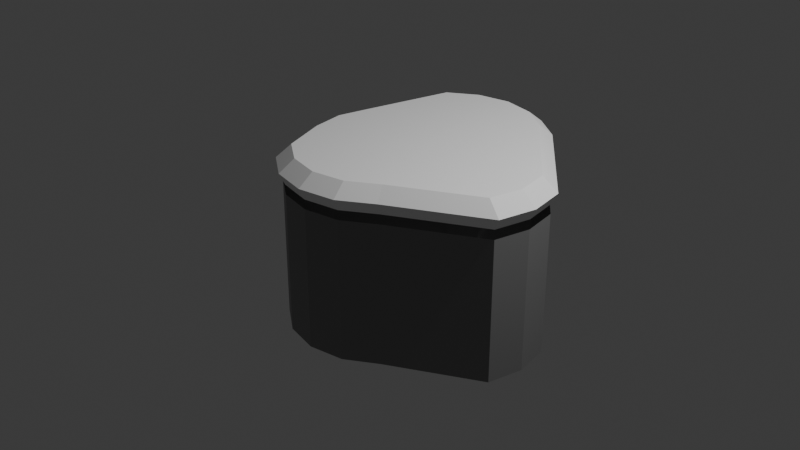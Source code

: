 # Source: VerschneiterFelsen.blend  (saved by Blender 4.3.32; exported with 4.5.12 LTS)
import bpy
from mathutils import Matrix  # noqa: F401  (used for matrix-valued properties, if any)

bpy.ops.wm.read_factory_settings(use_empty=True)
scene = bpy.context.scene
scene.name = 'Scene'

# ---- collections
col_setting = bpy.data.collections.new('Setting'); scene.collection.children.link(col_setting)
col_plattform2 = bpy.data.collections.new('Plattform2'); scene.collection.children.link(col_plattform2)

# ---- materials (node trees are filled in below, after node groups)
mat_felsen = bpy.data.materials.new('Felsen')
mat_schnee = bpy.data.materials.new('Schnee')

# ---- material node trees
mat_felsen.use_nodes = True; mat_felsen.node_tree.nodes.clear()
_N = mat_felsen.node_tree.nodes; _L = mat_felsen.node_tree.links
n0 = _N.new('ShaderNodeBsdfPrincipled'); n0.name = 'Principled BSDF'; n0.location = (10, 300)
n0.inputs[0].default_value = (0.2199, 0.2199, 0.2199, 1.0)
n1 = _N.new('ShaderNodeOutputMaterial'); n1.name = 'Material Output'; n1.location = (300, 300)
_L.new(n0.outputs[0], n1.inputs[0])
n1.is_active_output = True
mat_schnee.use_nodes = True; mat_schnee.node_tree.nodes.clear()
_N = mat_schnee.node_tree.nodes; _L = mat_schnee.node_tree.links
n0 = _N.new('ShaderNodeBsdfPrincipled'); n0.name = 'Principled BSDF'; n0.location = (10, 300)
n0.inputs[0].default_value = (1.0, 1.0, 1.0, 1.0)
n0.inputs[2].default_value = 1.0
n1 = _N.new('ShaderNodeOutputMaterial'); n1.name = 'Material Output'; n1.location = (300, 300)
_L.new(n0.outputs[0], n1.inputs[0])
n1.is_active_output = True

# ---- world
world_world = bpy.data.worlds.new('World'); scene.world = world_world
world_world.use_nodes = True; world_world.node_tree.nodes.clear()
_N = world_world.node_tree.nodes; _L = world_world.node_tree.links
n0 = _N.new('ShaderNodeOutputWorld'); n0.name = 'World Output'; n0.location = (300, 300)
n1 = _N.new('ShaderNodeBackground'); n1.name = 'Background'; n1.location = (10, 300)
n1.inputs[0].default_value = (0.05088, 0.05088, 0.05088, 1.0)
_L.new(n1.outputs[0], n0.inputs[0])
n0.is_active_output = True
world_world.color = (0.05088, 0.05088, 0.05088)
world_world.sun_shadow_jitter_overblur = 0.0

# ---- cameras
cam_camera = bpy.data.cameras.new('Camera')
cam_camera.clip_end = 100.0
cam_camera.ortho_scale = 7.314

# ---- lights
light_light = bpy.data.lights.new('Light', 'POINT')
light_light.energy = 1000.0
light_light.shadow_soft_size = 0.1

# ---- meshes
me_cylinder = bpy.data.meshes.new('Cylinder')
me_cylinder.from_pydata([(0.0, 1.7, -1.0), (0.0, 1.7, 0.5), (0.3827, 1.624, -1.0), (0.3827, 1.624, 0.5), (0.7071, 1.407, -1.0), (0.7071, 1.407, 0.5), (1.624, 0.3827, -1.0), (1.624, 0.3827, 0.5), (1.7, 0.0, -1.0), (1.7, 0.0, 0.5), (1.624, -0.3827, -1.0), (1.624, -0.3827, 0.5), (0.7071, -0.9071, -1.0), (0.7071, -0.9071, 0.5), (0.3827, -1.124, -1.0), (0.3827, -1.124, 0.5), (0.0, -1.2, -1.0), (0.0, -1.2, 0.5), (-0.3827, -1.124, -1.0), (-0.3827, -1.124, 0.5), (-0.7071, -0.9071, -1.0), (-0.7071, -0.9071, 0.5), (-0.9239, -0.3827, -1.0), (-0.9239, -0.3827, 0.5), (-1.0, 0.0, -1.0), (-1.0, 0.0, 0.5), (-0.9239, 0.3827, -1.0), (-0.9239, 0.3827, 0.5), (-0.7071, 1.407, -1.0), (-0.7071, 1.407, 0.5), (-0.3827, 1.624, -1.0), (-0.3827, 1.624, 0.5)], [], [(0, 1, 3, 2), (2, 3, 5, 4), (4, 5, 7, 6), (6, 7, 9, 8), (8, 9, 11, 10), (10, 11, 13, 12), (12, 13, 15, 14), (14, 15, 17, 16), (16, 17, 19, 18), (18, 19, 21, 20), (20, 21, 23, 22), (22, 23, 25, 24), (24, 25, 27, 26), (26, 27, 29, 28), (28, 29, 31, 30), (30, 31, 1, 0)])
_uv = me_cylinder.uv_layers.new(name='UVMap')
_uv.uv.foreach_set('vector', [1.0, 0.5, 1.0, 1.0, 0.9375, 1.0, 0.9375, 0.5, 0.9375, 0.5, 0.9375, 1.0, 0.875, 1.0, 0.875, 0.5, 0.875, 0.5, 0.875, 1.0, 0.8125, 1.0, 0.8125, 0.5, 0.8125, 0.5, 0.8125, 1.0, 0.75, 1.0, 0.75, 0.5, 0.75, 0.5, 0.75, 1.0, 0.6875, 1.0, 0.6875, 0.5, 0.6875, 0.5, 0.6875, 1.0, 0.625, 1.0, 0.625, 0.5, 0.625, 0.5, 0.625, 1.0, 0.5625, 1.0, 0.5625, 0.5, 0.5625, 0.5, 0.5625, 1.0, 0.5, 1.0, 0.5, 0.5, 0.5, 0.5, 0.5, 1.0, 0.4375, 1.0, 0.4375, 0.5, 0.4375, 0.5, 0.4375, 1.0, 0.375, 1.0, 0.375, 0.5, 0.375, 0.5, 0.375, 1.0, 0.3125, 1.0, 0.3125, 0.5, 0.3125, 0.5, 0.3125, 1.0, 0.25, 1.0, 0.25, 0.5, 0.25, 0.5, 0.25, 1.0, 0.1875, 1.0, 0.1875, 0.5, 0.1875, 0.5, 0.1875, 1.0, 0.125, 1.0, 0.125, 0.5, 0.125, 0.5, 0.125, 1.0, 0.0625, 1.0, 0.0625, 0.5, 0.0625, 0.5, 0.0625, 1.0, 0.0, 1.0, 0.0, 0.5])
me_cylinder.materials.append(mat_felsen)
me_cylinder.update()
me_cylinder_001 = bpy.data.meshes.new('Cylinder.001')
me_cylinder_001.from_pydata([(-0.3456, -1.031, 0.7542), (-0.8477, 0.3663, 0.7542), (-0.6466, 1.317, 0.7542), (-0.3456, 1.518, 0.7542), (0.009477, 1.589, 0.7542), (0.3645, 1.518, 0.7542), (0.6655, 1.317, 0.7542), (1.516, 0.3663, 0.7542), (1.587, 0.01128, 0.7542), (1.516, -0.3438, 0.7542), (0.009477, -1.102, 0.7542), (0.6655, -0.8303, 0.7542), (0.3645, -1.031, 0.7542), (-0.6466, -0.8303, 0.7542), (-0.8477, -0.3438, 0.7542), (-0.9183, 0.01128, 0.7542), (-0.7431, 1.461, 0.62), (-0.9692, -0.4058, 0.62), (-0.7431, -0.9528, 0.62), (-0.4048, -1.179, 0.62), (0.3935, -1.179, 0.62), (-0.005636, -1.258, 0.62), (0.7318, -0.9528, 0.62), (1.688, -0.4058, 0.62), (1.767, -0.006709, 0.62), (1.688, 0.3924, 0.62), (0.7318, 1.461, 0.62), (0.3935, 1.687, 0.62), (-0.4048, 1.687, 0.62), (-0.005636, 1.766, 0.62), (-1.049, -0.006709, 0.62), (-0.9692, 0.3924, 0.62), (-0.3827, 1.624, 0.4972), (-0.7071, 1.407, 0.4972), (-0.9239, 0.3827, 0.4972), (-1.0, 0.0, 0.4972), (-0.9239, -0.3827, 0.4972), (-0.7071, -0.9071, 0.4972), (-0.3827, -1.124, 0.4972), (0.0, -1.2, 0.4972), (0.3827, -1.124, 0.4972), (0.7071, -0.9071, 0.4972), (1.624, -0.3827, 0.4972), (1.7, 0.0, 0.4972), (1.624, 0.3827, 0.4972), (0.7071, 1.407, 0.4972), (0.3827, 1.624, 0.4972), (0.0, 1.7, 0.4972)], [], [(26, 27, 5, 6), (35, 36, 17, 30), (37, 38, 19, 18), (18, 19, 0, 13), (45, 46, 27, 26), (40, 41, 22, 20), (41, 42, 23, 22), (42, 43, 24, 23), (46, 47, 29, 27), (33, 34, 31, 16), (38, 39, 21, 19), (43, 44, 25, 24), (47, 32, 28, 29), (36, 37, 18, 17), (39, 40, 20, 21), (44, 45, 26, 25), (32, 33, 16, 28), (23, 24, 8, 9), (30, 17, 14, 15), (29, 28, 3, 4), (16, 31, 1, 2), (25, 26, 6, 7), (17, 18, 13, 14), (19, 21, 10, 0), (24, 25, 7, 8), (28, 16, 2, 3), (20, 22, 11, 12), (21, 20, 12, 10), (27, 29, 4, 5), (34, 35, 30, 31), (31, 30, 15, 1), (5, 4, 3, 2, 1, 15, 14, 13, 0, 10, 12, 11, 9, 8, 7, 6), (22, 23, 9, 11)])
_uv = me_cylinder_001.uv_layers.new(name='UVMap')
_uv.uv.foreach_set('vector', [0.4197, 0.4197, 0.3418, 0.4717, 0.3418, 0.4717, 0.4197, 0.4197, 0.01, 0.25, 0.02827, 0.1582, 0.02827, 0.1582, 0.01, 0.25, 0.08029, 0.08029, 0.1582, 0.02827, 0.1582, 0.02827, 0.08029, 0.08029, 0.08029, 0.08029, 0.1582, 0.02827, 0.1582, 0.02827, 0.08029, 0.08029, 0.4197, 0.4197, 0.3418, 0.4717, 0.3418, 0.4717, 0.4197, 0.4197, 0.3418, 0.02827, 0.4197, 0.08029, 0.4197, 0.08029, 0.3418, 0.02827, 0.4197, 0.08029, 0.4717, 0.1582, 0.4717, 0.1582, 0.4197, 0.08029, 0.4717, 0.1582, 0.49, 0.25, 0.49, 0.25, 0.4717, 0.1582, 0.3418, 0.4717, 0.25, 0.49, 0.25, 0.49, 0.3418, 0.4717, 0.08029, 0.4197, 0.02827, 0.3418, 0.02827, 0.3418, 0.08029, 0.4197, 0.1582, 0.02827, 0.25, 0.01, 0.25, 0.01, 0.1582, 0.02827, 0.49, 0.25, 0.4717, 0.3418, 0.4717, 0.3418, 0.49, 0.25, 0.25, 0.49, 0.1582, 0.4717, 0.1582, 0.4717, 0.25, 0.49, 0.02827, 0.1582, 0.08029, 0.08029, 0.08029, 0.08029, 0.02827, 0.1582, 0.25, 0.01, 0.3418, 0.02827, 0.3418, 0.02827, 0.25, 0.01, 0.4717, 0.3418, 0.4197, 0.4197, 0.4197, 0.4197, 0.4717, 0.3418, 0.1582, 0.4717, 0.08029, 0.4197, 0.08029, 0.4197, 0.1582, 0.4717, 0.4717, 0.1582, 0.49, 0.25, 0.49, 0.25, 0.4717, 0.1582, 0.01, 0.25, 0.02827, 0.1582, 0.02827, 0.1582, 0.01, 0.25, 0.25, 0.49, 0.1582, 0.4717, 0.1582, 0.4717, 0.25, 0.49, 0.08029, 0.4197, 0.02827, 0.3418, 0.02827, 0.3418, 0.08029, 0.4197, 0.4717, 0.3418, 0.4197, 0.4197, 0.4197, 0.4197, 0.4717, 0.3418, 0.02827, 0.1582, 0.08029, 0.08029, 0.08029, 0.08029, 0.02827, 0.1582, 0.1582, 0.02827, 0.25, 0.01, 0.25, 0.01, 0.1582, 0.02827, 0.49, 0.25, 0.4717, 0.3418, 0.4717, 0.3418, 0.49, 0.25, 0.1582, 0.4717, 0.08029, 0.4197, 0.08029, 0.4197, 0.1582, 0.4717, 0.3418, 0.02827, 0.4197, 0.08029, 0.4197, 0.08029, 0.3418, 0.02827, 0.25, 0.01, 0.3418, 0.02827, 0.3418, 0.02827, 0.25, 0.01, 0.3418, 0.4717, 0.25, 0.49, 0.25, 0.49, 0.3418, 0.4717, 0.02827, 0.3418, 0.01, 0.25, 0.01, 0.25, 0.02827, 0.3418, 0.02827, 0.3418, 0.01, 0.25, 0.01, 0.25, 0.02827, 0.3418, 0.3418, 0.4717, 0.25, 0.49, 0.1582, 0.4717, 0.08029, 0.4197, 0.02827, 0.3418, 0.01, 0.25, 0.02827, 0.1582, 0.08029, 0.08029, 0.1582, 0.02827, 0.25, 0.01, 0.3418, 0.02827, 0.4197, 0.08029, 0.4717, 0.1582, 0.49, 0.25, 0.4717, 0.3418, 0.4197, 0.4197, 0.4197, 0.08029, 0.4717, 0.1582, 0.4717, 0.1582, 0.4197, 0.08029])
me_cylinder_001.materials.append(mat_schnee)
me_cylinder_001.update()

# ---- objects
ob_light = bpy.data.objects.new('Light', light_light)
ob_camera = bpy.data.objects.new('Camera', cam_camera)
ob_felsen = bpy.data.objects.new('Felsen', me_cylinder)
ob_schneedecke = bpy.data.objects.new('Schneedecke', me_cylinder_001)

# ---- transforms, parenting, visibility, modifiers, constraints
ob_light.location = (4.076, 1.005, 5.904)
ob_light.rotation_euler = (0.6503, 0.05522, 1.866)
ob_light.lock_rotations_4d = False
ob_light.empty_display_type = 'ARROWS'
ob_light.color = (0.0, 0.0, 0.0, 0.0)
ob_light.lineart.crease_threshold = 0.0
ob_camera.location = (7.359, -6.926, 4.958)
ob_camera.rotation_euler = (1.109, 0.0, 0.8149)
ob_camera.lock_rotations_4d = False
ob_camera.empty_display_type = 'ARROWS'
ob_camera.color = (0.0, 0.0, 0.0, 0.0)
ob_camera.display_type = 'WIRE'
ob_camera.lineart.crease_threshold = 0.0
ob_felsen.location = (0.0, 0.0, 0.0)
ob_schneedecke.location = (0.0, 0.0, 0.1043)

# ---- collection membership
col_setting.objects.link(ob_light)
col_setting.objects.link(ob_camera)
col_plattform2.objects.link(ob_felsen)
col_plattform2.objects.link(ob_schneedecke)

# ---- scene / render settings (as saved in the file)
scene.camera = ob_camera
scene.frame_start = 1; scene.frame_end = 250; scene.frame_set(1)
scene.render.engine = 'BLENDER_EEVEE_NEXT'
bpy.context.view_layer.update()
